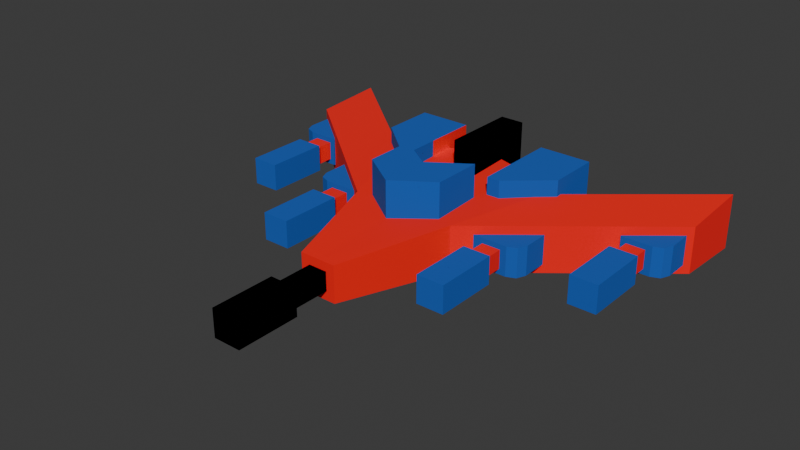 # Source: redSpacechip.blend  (saved by Blender 4.2.66; exported with 4.5.12 LTS)
import bpy
from mathutils import Matrix  # noqa: F401  (used for matrix-valued properties, if any)

bpy.ops.wm.read_factory_settings(use_empty=True)
scene = bpy.context.scene
scene.name = 'Scene'

# ---- collections
col_collection = bpy.data.collections.new('Collection'); scene.collection.children.link(col_collection)

# ---- materials (node trees are filled in below, after node groups)
mat_blue = bpy.data.materials.new('blue')
mat_red = bpy.data.materials.new('red')
mat_white = bpy.data.materials.new('white')

# ---- material node trees
mat_blue.use_nodes = True; mat_blue.node_tree.nodes.clear()
_N = mat_blue.node_tree.nodes; _L = mat_blue.node_tree.links
n0 = _N.new('ShaderNodeBsdfPrincipled'); n0.name = 'Principled BSDF'; n0.location = (10, 300)
n0.inputs[0].default_value = (0.001214, 0.0999, 0.4851, 1.0)
n0.inputs[2].default_value = 1.0
n1 = _N.new('ShaderNodeOutputMaterial'); n1.name = 'Material Output'; n1.location = (300, 300)
_L.new(n0.outputs[0], n1.inputs[0])
n1.is_active_output = True
mat_red.use_nodes = True; mat_red.node_tree.nodes.clear()
_N = mat_red.node_tree.nodes; _L = mat_red.node_tree.links
n0 = _N.new('ShaderNodeBsdfPrincipled'); n0.name = 'Principled BSDF'; n0.location = (10, 300)
n0.inputs[0].default_value = (1.0, 0.0, 0.0, 1.0)
n0.inputs[2].default_value = 1.0
n1 = _N.new('ShaderNodeOutputMaterial'); n1.name = 'Material Output'; n1.location = (300, 300)
_L.new(n0.outputs[0], n1.inputs[0])
n1.is_active_output = True
mat_white.use_nodes = True; mat_white.node_tree.nodes.clear()
_N = mat_white.node_tree.nodes; _L = mat_white.node_tree.links
n0 = _N.new('ShaderNodeBsdfPrincipled'); n0.name = 'Principled BSDF'; n0.location = (10, 300)
n0.inputs[2].default_value = 1.0
n1 = _N.new('ShaderNodeOutputMaterial'); n1.name = 'Material Output'; n1.location = (300, 300)
_L.new(n0.outputs[0], n1.inputs[0])
n1.is_active_output = True

# ---- world
world_world = bpy.data.worlds.new('World'); scene.world = world_world
world_world.use_nodes = True; world_world.node_tree.nodes.clear()
_N = world_world.node_tree.nodes; _L = world_world.node_tree.links
n0 = _N.new('ShaderNodeOutputWorld'); n0.name = 'World Output'; n0.location = (300, 300)
n1 = _N.new('ShaderNodeBackground'); n1.name = 'Background'; n1.location = (10, 300)
n1.inputs[0].default_value = (0.05088, 0.05088, 0.05088, 1.0)
_L.new(n1.outputs[0], n0.inputs[0])
n0.is_active_output = True
world_world.color = (0.05088, 0.05088, 0.05088)
world_world.sun_shadow_jitter_overblur = 0.0

# ---- meshes
me_cube_003 = bpy.data.meshes.new('Cube.003')
me_cube_003.from_pydata([(-4.936, 4.307, 1.349), (-1.0, -7.863, 0.7991), (-4.936, 4.307, -1.751), (-1.0, -7.863, -1.201), (3.225e-07, 5.796, -1.751), (-1.74e-06, -7.863, -1.201), (3.225e-07, 5.796, 1.349), (-1.74e-06, -7.863, 0.7991), (-2.952, -1.828, -1.474), (-2.952, -1.828, 1.072), (-7.172e-07, -1.09, 1.072), (-7.172e-07, -1.09, -1.474), (-4.654, 3.436, -1.712), (-4.654, 3.436, 1.31), (1.749e-07, 4.818, 1.31), (1.749e-07, 4.818, -1.712), (-11.94, 5.484, -1.474), (-11.94, 5.484, 1.072), (-11.94, 9.487, -1.712), (-11.94, 9.487, 1.31), (0.6615, 7.419, 2.879), (0.6615, 3.174, 2.879), (0.6615, 7.419, -0.2701), (0.6615, 3.174, -0.2701), (-0.6615, 7.419, 2.879), (-0.6615, 3.174, 2.879), (-0.6615, 7.419, -0.2701), (-0.6615, 3.174, -0.2701), (-2.12, 1.167, 3.009), (-2.12, -1.63, 3.009), (-2.12, 1.167, 0.2111), (-2.12, -1.63, 0.2111), (-5.943e-07, -0.2757, 0.2111), (-1.017e-06, -3.073, 0.2111), (-5.943e-07, -0.2757, 3.009), (-1.017e-06, -3.073, 3.009), (0.5111, -6.391, 0.3102), (0.5111, -10.03, 0.3102), (0.5111, -6.391, -0.7121), (0.5111, -10.03, -0.7121), (-0.5111, -6.391, 0.3102), (-0.5111, -10.03, 0.3102), (-0.5111, -6.391, -0.7121), (-0.5111, -10.03, -0.7121), (0.7576, -10.03, 0.5566), (0.7576, -10.03, -0.9585), (-0.7576, -10.03, 0.5566), (-0.7576, -10.03, -0.9585), (0.7576, -13.51, 0.5566), (0.7576, -13.51, -0.9585), (-0.7576, -13.51, 0.5566), (-0.7576, -13.51, -0.9585), (-2.445, 6.597, 2.187), (-2.445, 3.682, 2.187), (-2.445, 6.597, -2.589), (-2.445, 3.682, -2.589), (-5.361, 6.597, 2.187), (-5.361, 3.682, 2.187), (-5.361, 6.597, -2.589), (-5.361, 3.682, -2.589), (-2.445, 1.788, 2.187), (-2.445, 1.788, -2.589), (-3.165, 1.788, 2.187), (-3.165, 1.788, -2.589), (-4.335, 1.352, 0.3102), (-4.335, -2.286, 0.3102), (-4.335, 1.352, -0.7121), (-4.335, -2.286, -0.7121), (-5.358, 1.352, 0.3102), (-5.358, -2.286, 0.3102), (-5.358, 1.352, -0.7121), (-5.358, -2.286, -0.7121), (-4.089, -2.286, 0.5566), (-4.089, -2.286, -0.9585), (-5.604, -2.286, 0.5566), (-5.604, -2.286, -0.9585), (-4.089, -5.771, 0.5566), (-4.089, -5.771, -0.9585), (-5.604, -5.771, 0.5566), (-5.604, -5.771, -0.9585), (-9.564, 5.709, 0.3102), (-9.564, 2.071, 0.3102), (-9.564, 5.709, -0.7121), (-9.564, 2.071, -0.7121), (-10.59, 5.709, 0.3102), (-10.59, 2.071, 0.3102), (-10.59, 5.709, -0.7121), (-10.59, 2.071, -0.7121), (-9.317, 2.071, 0.5566), (-9.317, 2.071, -0.9585), (-10.83, 2.071, 0.5566), (-10.83, 2.071, -0.9585), (-9.317, -1.415, 0.5566), (-9.317, -1.415, -0.9585), (-10.83, -1.415, 0.5566), (-10.83, -1.415, -0.9585), (-3.158, 1.267, 0.6027), (-3.158, -1.131, 0.6027), (-3.158, 1.267, -1.005), (-3.158, -1.131, -1.005), (-6.427, 1.267, 0.6027), (-6.427, 1.267, -1.005), (-6.427, -0.4211, 0.6027), (-5.718, -1.131, 0.6027), (-6.219, -0.9229, 0.6027), (-5.718, -1.131, -1.005), (-6.427, -0.4211, -1.005), (-6.219, -0.9229, -1.005), (-9.257, 5.624, 0.6027), (-9.257, 3.226, 0.6027), (-9.257, 5.624, -1.005), (-9.257, 3.226, -1.005), (-11.66, 5.624, 0.6027), (-11.66, 5.624, -1.005), (-11.66, 3.936, 0.6027), (-10.95, 3.226, 0.6027), (-11.45, 3.434, 0.6027), (-10.95, 3.226, -1.005), (-11.66, 3.936, -1.005), (-11.45, 3.434, -1.005), (4.936, 4.307, 1.349), (1.0, -7.863, 0.7991), (4.936, 4.307, -1.751), (1.0, -7.863, -1.201), (2.952, -1.828, -1.474), (2.952, -1.828, 1.072), (4.654, 3.436, -1.712), (4.654, 3.436, 1.31), (11.94, 5.484, -1.474), (11.94, 5.484, 1.072), (11.94, 9.487, -1.712), (11.94, 9.487, 1.31), (-0.6615, 7.419, 2.879), (-0.6615, 3.174, 2.879), (-0.6615, 7.419, -0.2701), (-0.6615, 3.174, -0.2701), (0.6615, 7.419, 2.879), (0.6615, 3.174, 2.879), (0.6615, 7.419, -0.2701), (0.6615, 3.174, -0.2701), (2.12, 1.167, 3.009), (2.12, -1.63, 3.009), (2.12, 1.167, 0.2111), (2.12, -1.63, 0.2111), (-0.5111, -6.391, 0.3102), (-0.5111, -10.03, 0.3102), (-0.5111, -6.391, -0.7121), (-0.5111, -10.03, -0.7121), (0.5111, -6.391, 0.3102), (0.5111, -10.03, 0.3102), (0.5111, -6.391, -0.7121), (0.5111, -10.03, -0.7121), (-0.7576, -10.03, 0.5566), (-0.7576, -10.03, -0.9585), (0.7576, -10.03, 0.5566), (0.7576, -10.03, -0.9585), (-0.7576, -13.51, 0.5566), (-0.7576, -13.51, -0.9585), (0.7576, -13.51, 0.5566), (0.7576, -13.51, -0.9585), (2.445, 6.597, 2.187), (2.445, 3.682, 2.187), (2.445, 6.597, -2.589), (2.445, 3.682, -2.589), (5.361, 6.597, 2.187), (5.361, 3.682, 2.187), (5.361, 6.597, -2.589), (5.361, 3.682, -2.589), (2.445, 1.788, 2.187), (2.445, 1.788, -2.589), (3.165, 1.788, 2.187), (3.165, 1.788, -2.589), (4.335, 1.352, 0.3102), (4.335, -2.286, 0.3102), (4.335, 1.352, -0.7121), (4.335, -2.286, -0.7121), (5.358, 1.352, 0.3102), (5.358, -2.286, 0.3102), (5.358, 1.352, -0.7121), (5.358, -2.286, -0.7121), (4.089, -2.286, 0.5566), (4.089, -2.286, -0.9585), (5.604, -2.286, 0.5566), (5.604, -2.286, -0.9585), (4.089, -5.771, 0.5566), (4.089, -5.771, -0.9585), (5.604, -5.771, 0.5566), (5.604, -5.771, -0.9585), (9.564, 5.709, 0.3102), (9.564, 2.071, 0.3102), (9.564, 5.709, -0.7121), (9.564, 2.071, -0.7121), (10.59, 5.709, 0.3102), (10.59, 2.071, 0.3102), (10.59, 5.709, -0.7121), (10.59, 2.071, -0.7121), (9.317, 2.071, 0.5566), (9.317, 2.071, -0.9585), (10.83, 2.071, 0.5566), (10.83, 2.071, -0.9585), (9.317, -1.415, 0.5566), (9.317, -1.415, -0.9585), (10.83, -1.415, 0.5566), (10.83, -1.415, -0.9585), (3.158, 1.267, 0.6027), (3.158, -1.131, 0.6027), (3.158, 1.267, -1.005), (3.158, -1.131, -1.005), (6.427, 1.267, 0.6027), (6.427, 1.267, -1.005), (6.427, -0.4211, 0.6027), (5.718, -1.131, 0.6027), (6.219, -0.9229, 0.6027), (5.718, -1.131, -1.005), (6.427, -0.4211, -1.005), (6.219, -0.9229, -1.005), (9.257, 5.624, 0.6027), (9.257, 3.226, 0.6027), (9.257, 5.624, -1.005), (9.257, 3.226, -1.005), (11.66, 5.624, 0.6027), (11.66, 5.624, -1.005), (11.66, 3.936, 0.6027), (10.95, 3.226, 0.6027), (11.45, 3.434, 0.6027), (10.95, 3.226, -1.005), (11.66, 3.936, -1.005), (11.45, 3.434, -1.005)], [], [(11, 5, 3, 8), (8, 3, 1, 9), (4, 2, 0, 6), (3, 5, 7, 1), (9, 1, 7, 10), (13, 9, 10, 14), (13, 12, 18, 19), (15, 11, 8, 12), (4, 15, 12, 2), (2, 12, 13, 0), (0, 13, 14, 6), (18, 16, 17, 19), (9, 13, 19, 17), (12, 8, 16, 18), (8, 9, 17, 16), (20, 21, 23, 22), (22, 23, 27, 26), (26, 27, 25, 24), (24, 25, 21, 20), (22, 26, 24, 20), (27, 23, 21, 25), (32, 33, 31, 30), (30, 31, 29, 28), (32, 30, 28, 34), (31, 33, 35, 29), (28, 29, 35, 34), (36, 37, 39, 38), (38, 39, 43, 42), (42, 43, 41, 40), (40, 41, 37, 36), (38, 42, 40, 36), (43, 39, 45, 47), (46, 47, 51, 50), (41, 43, 47, 46), (39, 37, 44, 45), (37, 41, 46, 44), (51, 49, 48, 50), (45, 44, 48, 49), (44, 46, 50, 48), (47, 45, 49, 51), (52, 53, 55, 54), (54, 55, 59, 58), (58, 59, 57, 56), (56, 57, 53, 52), (54, 58, 56, 52), (57, 59, 63, 62), (63, 61, 60, 62), (55, 53, 60, 61), (53, 57, 62, 60), (59, 55, 61, 63), (64, 65, 67, 66), (66, 67, 71, 70), (70, 71, 69, 68), (68, 69, 65, 64), (66, 70, 68, 64), (71, 67, 73, 75), (74, 75, 79, 78), (69, 71, 75, 74), (67, 65, 72, 73), (65, 69, 74, 72), (79, 77, 76, 78), (73, 72, 76, 77), (72, 74, 78, 76), (75, 73, 77, 79), (80, 81, 83, 82), (82, 83, 87, 86), (86, 87, 85, 84), (84, 85, 81, 80), (82, 86, 84, 80), (87, 83, 89, 91), (90, 91, 95, 94), (85, 87, 91, 90), (83, 81, 88, 89), (81, 85, 90, 88), (95, 93, 92, 94), (89, 88, 92, 93), (88, 90, 94, 92), (91, 89, 93, 95), (96, 97, 99, 98), (100, 102, 104, 103, 97, 96), (98, 99, 105, 107, 106, 101), (98, 101, 100, 96), (101, 106, 102, 100), (105, 103, 104, 107), (107, 104, 102, 106), (105, 99, 97, 103), (108, 109, 111, 110), (112, 114, 116, 115, 109, 108), (110, 111, 117, 119, 118, 113), (110, 113, 112, 108), (113, 118, 114, 112), (117, 115, 116, 119), (119, 116, 114, 118), (117, 111, 109, 115), (11, 124, 123, 5), (124, 125, 121, 123), (4, 6, 120, 122), (123, 121, 7, 5), (125, 10, 7, 121), (127, 14, 10, 125), (127, 131, 130, 126), (15, 126, 124, 11), (4, 122, 126, 15), (122, 120, 127, 126), (120, 6, 14, 127), (130, 131, 129, 128), (125, 129, 131, 127), (126, 130, 128, 124), (124, 128, 129, 125), (132, 134, 135, 133), (134, 138, 139, 135), (138, 136, 137, 139), (136, 132, 133, 137), (134, 132, 136, 138), (139, 137, 133, 135), (32, 142, 143, 33), (142, 140, 141, 143), (32, 34, 140, 142), (143, 141, 35, 33), (140, 34, 35, 141), (144, 146, 147, 145), (146, 150, 151, 147), (150, 148, 149, 151), (148, 144, 145, 149), (146, 144, 148, 150), (151, 155, 153, 147), (154, 158, 159, 155), (149, 154, 155, 151), (147, 153, 152, 145), (145, 152, 154, 149), (159, 158, 156, 157), (153, 157, 156, 152), (152, 156, 158, 154), (155, 159, 157, 153), (160, 162, 163, 161), (162, 166, 167, 163), (166, 164, 165, 167), (164, 160, 161, 165), (162, 160, 164, 166), (165, 170, 171, 167), (171, 170, 168, 169), (163, 169, 168, 161), (161, 168, 170, 165), (167, 171, 169, 163), (172, 174, 175, 173), (174, 178, 179, 175), (178, 176, 177, 179), (176, 172, 173, 177), (174, 172, 176, 178), (179, 183, 181, 175), (182, 186, 187, 183), (177, 182, 183, 179), (175, 181, 180, 173), (173, 180, 182, 177), (187, 186, 184, 185), (181, 185, 184, 180), (180, 184, 186, 182), (183, 187, 185, 181), (188, 190, 191, 189), (190, 194, 195, 191), (194, 192, 193, 195), (192, 188, 189, 193), (190, 188, 192, 194), (195, 199, 197, 191), (198, 202, 203, 199), (193, 198, 199, 195), (191, 197, 196, 189), (189, 196, 198, 193), (203, 202, 200, 201), (197, 201, 200, 196), (196, 200, 202, 198), (199, 203, 201, 197), (204, 206, 207, 205), (208, 204, 205, 211, 212, 210), (206, 209, 214, 215, 213, 207), (206, 204, 208, 209), (209, 208, 210, 214), (213, 215, 212, 211), (215, 214, 210, 212), (213, 211, 205, 207), (216, 218, 219, 217), (220, 216, 217, 223, 224, 222), (218, 221, 226, 227, 225, 219), (218, 216, 220, 221), (221, 220, 222, 226), (225, 227, 224, 223), (227, 226, 222, 224), (225, 223, 217, 219)])
me_cube_003.polygons.foreach_set('material_index', [1, 1, 1, 1, 1, 1, 0, 1, 1, 1, 1, 1, 1, 1, 1, 0, 0, 0, 0, 0, 0, 0, 0, 0, 0, 0, 1, 1, 1, 1, 1, 0, 0, 0, 0, 0, 0, 0, 0, 0, 1, 0, 0, 0, 0, 0, 0, 0, 0, 0, 1, 1, 1, 1, 1, 0, 0, 0, 0, 0, 0, 0, 0, 0, 1, 1, 1, 1, 1, 0, 0, 0, 0, 0, 0, 0, 0, 0, 0, 0, 0, 0, 0, 0, 0, 0, 0, 0, 0, 0, 0, 0, 0, 0, 1, 1, 1, 1, 1, 1, 0, 1, 1, 1, 1, 1, 1, 1, 1, 0, 0, 0, 0, 0, 0, 1, 0, 0, 0, 0, 1, 1, 1, 1, 1, 0, 0, 0, 0, 0, 0, 0, 0, 0, 0, 0, 0, 0, 0, 0, 0, 0, 0, 0, 1, 1, 1, 1, 1, 0, 0, 0, 0, 0, 0, 0, 0, 0, 1, 1, 1, 1, 1, 0, 0, 0, 0, 0, 0, 0, 0, 0, 0, 0, 0, 0, 0, 0, 0, 0, 0, 0, 0, 0, 0, 0, 0, 0])
_uv = me_cube_003.uv_layers.new(name='UVMap')
_uv.uv.foreach_set('vector', [0.501, 0.375, 0.625, 0.375, 0.625, 0.5, 0.501, 0.5, 0.501, 0.5, 0.625, 0.5, 0.625, 0.75, 0.501, 0.75, 0.25, 0.5, 0.375, 0.5, 0.375, 0.75, 0.25, 0.75, 0.625, 0.5, 0.75, 0.5, 0.75, 0.75, 0.625, 0.75, 0.501, 0.75, 0.625, 0.75, 0.625, 0.875, 0.501, 0.875, 0.3929, 0.75, 0.501, 0.75, 0.501, 0.875, 0.3929, 0.875, 0.3929, 0.75, 0.3929, 0.5, 0.3929, 0.5, 0.3929, 0.75, 0.3929, 0.375, 0.501, 0.375, 0.501, 0.5, 0.3929, 0.5, 0.375, 0.375, 0.3929, 0.375, 0.3929, 0.5, 0.375, 0.5, 0.375, 0.5, 0.3929, 0.5, 0.3929, 0.75, 0.375, 0.75, 0.375, 0.75, 0.3929, 0.75, 0.3929, 0.875, 0.375, 0.875, 0.3929, 0.5, 0.501, 0.5, 0.501, 0.75, 0.3929, 0.75, 0.501, 0.75, 0.3929, 0.75, 0.3929, 0.75, 0.501, 0.75, 0.3929, 0.5, 0.501, 0.5, 0.501, 0.5, 0.3929, 0.5, 0.501, 0.5, 0.501, 0.75, 0.501, 0.75, 0.501, 0.5, 0.375, 0.0, 0.625, 0.0, 0.625, 0.25, 0.375, 0.25, 0.375, 0.25, 0.625, 0.25, 0.625, 0.5, 0.375, 0.5, 0.375, 0.5, 0.625, 0.5, 0.625, 0.75, 0.375, 0.75, 0.375, 0.75, 0.625, 0.75, 0.625, 1.0, 0.375, 1.0, 0.125, 0.5, 0.375, 0.5, 0.375, 0.75, 0.125, 0.75, 0.625, 0.5, 0.875, 0.5, 0.875, 0.75, 0.625, 0.75, 0.375, 0.375, 0.625, 0.375, 0.625, 0.5, 0.375, 0.5, 0.375, 0.5, 0.625, 0.5, 0.625, 0.75, 0.375, 0.75, 0.25, 0.5, 0.375, 0.5, 0.375, 0.75, 0.25, 0.75, 0.625, 0.5, 0.75, 0.5, 0.75, 0.75, 0.625, 0.75, 0.375, 0.75, 0.625, 0.75, 0.625, 0.875, 0.375, 0.875, 0.375, 0.0, 0.625, 0.0, 0.625, 0.25, 0.375, 0.25, 0.375, 0.25, 0.625, 0.25, 0.625, 0.5, 0.375, 0.5, 0.375, 0.5, 0.625, 0.5, 0.625, 0.75, 0.375, 0.75, 0.375, 0.75, 0.625, 0.75, 0.625, 1.0, 0.375, 1.0, 0.125, 0.5, 0.375, 0.5, 0.375, 0.75, 0.125, 0.75, 0.625, 0.5, 0.625, 0.25, 0.625, 0.25, 0.625, 0.5, 0.625, 0.75, 0.625, 0.5, 0.625, 0.5, 0.625, 0.75, 0.625, 0.75, 0.625, 0.5, 0.625, 0.5, 0.625, 0.75, 0.625, 0.25, 0.625, 0.0, 0.625, 0.0, 0.625, 0.25, 0.625, 1.0, 0.625, 0.75, 0.625, 0.75, 0.625, 1.0, 0.625, 0.5, 0.875, 0.5, 0.875, 0.75, 0.625, 0.75, 0.625, 0.25, 0.625, 0.0, 0.625, 0.0, 0.625, 0.25, 0.625, 1.0, 0.625, 0.75, 0.625, 0.75, 0.625, 1.0, 0.625, 0.5, 0.625, 0.25, 0.625, 0.25, 0.625, 0.5, 0.375, 0.0, 0.625, 0.0, 0.625, 0.25, 0.375, 0.25, 0.375, 0.25, 0.625, 0.25, 0.625, 0.5, 0.375, 0.5, 0.375, 0.5, 0.625, 0.5, 0.625, 0.75, 0.375, 0.75, 0.375, 0.75, 0.625, 0.75, 0.625, 1.0, 0.375, 1.0, 0.125, 0.5, 0.375, 0.5, 0.375, 0.75, 0.125, 0.75, 0.625, 0.75, 0.625, 0.5, 0.625, 0.5, 0.625, 0.75, 0.625, 0.5, 0.875, 0.5, 0.875, 0.75, 0.625, 0.75, 0.625, 0.25, 0.625, 0.0, 0.625, 0.0, 0.625, 0.25, 0.625, 1.0, 0.625, 0.75, 0.625, 0.75, 0.625, 1.0, 0.625, 0.5, 0.625, 0.25, 0.625, 0.25, 0.625, 0.5, 0.375, 0.0, 0.625, 0.0, 0.625, 0.25, 0.375, 0.25, 0.375, 0.25, 0.625, 0.25, 0.625, 0.5, 0.375, 0.5, 0.375, 0.5, 0.625, 0.5, 0.625, 0.75, 0.375, 0.75, 0.375, 0.75, 0.625, 0.75, 0.625, 1.0, 0.375, 1.0, 0.125, 0.5, 0.375, 0.5, 0.375, 0.75, 0.125, 0.75, 0.625, 0.5, 0.625, 0.25, 0.625, 0.25, 0.625, 0.5, 0.625, 0.75, 0.625, 0.5, 0.625, 0.5, 0.625, 0.75, 0.625, 0.75, 0.625, 0.5, 0.625, 0.5, 0.625, 0.75, 0.625, 0.25, 0.625, 0.0, 0.625, 0.0, 0.625, 0.25, 0.625, 1.0, 0.625, 0.75, 0.625, 0.75, 0.625, 1.0, 0.625, 0.5, 0.875, 0.5, 0.875, 0.75, 0.625, 0.75, 0.625, 0.25, 0.625, 0.0, 0.625, 0.0, 0.625, 0.25, 0.625, 1.0, 0.625, 0.75, 0.625, 0.75, 0.625, 1.0, 0.625, 0.5, 0.625, 0.25, 0.625, 0.25, 0.625, 0.5, 0.375, 0.0, 0.625, 0.0, 0.625, 0.25, 0.375, 0.25, 0.375, 0.25, 0.625, 0.25, 0.625, 0.5, 0.375, 0.5, 0.375, 0.5, 0.625, 0.5, 0.625, 0.75, 0.375, 0.75, 0.375, 0.75, 0.625, 0.75, 0.625, 1.0, 0.375, 1.0, 0.125, 0.5, 0.375, 0.5, 0.375, 0.75, 0.125, 0.75, 0.625, 0.5, 0.625, 0.25, 0.625, 0.25, 0.625, 0.5, 0.625, 0.75, 0.625, 0.5, 0.625, 0.5, 0.625, 0.75, 0.625, 0.75, 0.625, 0.5, 0.625, 0.5, 0.625, 0.75, 0.625, 0.25, 0.625, 0.0, 0.625, 0.0, 0.625, 0.25, 0.625, 1.0, 0.625, 0.75, 0.625, 0.75, 0.625, 1.0, 0.625, 0.5, 0.875, 0.5, 0.875, 0.75, 0.625, 0.75, 0.625, 0.25, 0.625, 0.0, 0.625, 0.0, 0.625, 0.25, 0.625, 1.0, 0.625, 0.75, 0.625, 0.75, 0.625, 1.0, 0.625, 0.5, 0.625, 0.25, 0.625, 0.25, 0.625, 0.5, 0.375, 0.0, 0.625, 0.0, 0.625, 0.25, 0.375, 0.25, 0.375, 0.75, 0.551, 0.75, 0.6033, 0.7717, 0.625, 0.824, 0.625, 1.0, 0.375, 1.0, 0.375, 0.25, 0.625, 0.25, 0.625, 0.426, 0.6033, 0.4783, 0.551, 0.5, 0.375, 0.5, 0.125, 0.5, 0.375, 0.5, 0.375, 0.75, 0.125, 0.75, 0.375, 0.5, 0.551, 0.5, 0.551, 0.75, 0.375, 0.75, 0.699, 0.5, 0.699, 0.75, 0.625, 0.75, 0.625, 0.5, 0.625, 0.5, 0.625, 0.75, 0.551, 0.75, 0.551, 0.5, 0.699, 0.5, 0.875, 0.5, 0.875, 0.75, 0.699, 0.75, 0.375, 0.0, 0.625, 0.0, 0.625, 0.25, 0.375, 0.25, 0.375, 0.75, 0.551, 0.75, 0.6033, 0.7717, 0.625, 0.824, 0.625, 1.0, 0.375, 1.0, 0.375, 0.25, 0.625, 0.25, 0.625, 0.426, 0.6033, 0.4783, 0.551, 0.5, 0.375, 0.5, 0.125, 0.5, 0.375, 0.5, 0.375, 0.75, 0.125, 0.75, 0.375, 0.5, 0.551, 0.5, 0.551, 0.75, 0.375, 0.75, 0.699, 0.5, 0.699, 0.75, 0.625, 0.75, 0.625, 0.5, 0.625, 0.5, 0.625, 0.75, 0.551, 0.75, 0.551, 0.5, 0.699, 0.5, 0.875, 0.5, 0.875, 0.75, 0.699, 0.75, 0.501, 0.375, 0.501, 0.5, 0.625, 0.5, 0.625, 0.375, 0.501, 0.5, 0.501, 0.75, 0.625, 0.75, 0.625, 0.5, 0.25, 0.5, 0.25, 0.75, 0.375, 0.75, 0.375, 0.5, 0.625, 0.5, 0.625, 0.75, 0.75, 0.75, 0.75, 0.5, 0.501, 0.75, 0.501, 0.875, 0.625, 0.875, 0.625, 0.75, 0.3929, 0.75, 0.3929, 0.875, 0.501, 0.875, 0.501, 0.75, 0.3929, 0.75, 0.3929, 0.75, 0.3929, 0.5, 0.3929, 0.5, 0.3929, 0.375, 0.3929, 0.5, 0.501, 0.5, 0.501, 0.375, 0.375, 0.375, 0.375, 0.5, 0.3929, 0.5, 0.3929, 0.375, 0.375, 0.5, 0.375, 0.75, 0.3929, 0.75, 0.3929, 0.5, 0.375, 0.75, 0.375, 0.875, 0.3929, 0.875, 0.3929, 0.75, 0.3929, 0.5, 0.3929, 0.75, 0.501, 0.75, 0.501, 0.5, 0.501, 0.75, 0.501, 0.75, 0.3929, 0.75, 0.3929, 0.75, 0.3929, 0.5, 0.3929, 0.5, 0.501, 0.5, 0.501, 0.5, 0.501, 0.5, 0.501, 0.5, 0.501, 0.75, 0.501, 0.75, 0.375, 0.0, 0.375, 0.25, 0.625, 0.25, 0.625, 0.0, 0.375, 0.25, 0.375, 0.5, 0.625, 0.5, 0.625, 0.25, 0.375, 0.5, 0.375, 0.75, 0.625, 0.75, 0.625, 0.5, 0.375, 0.75, 0.375, 1.0, 0.625, 1.0, 0.625, 0.75, 0.125, 0.5, 0.125, 0.75, 0.375, 0.75, 0.375, 0.5, 0.625, 0.5, 0.625, 0.75, 0.875, 0.75, 0.875, 0.5, 0.375, 0.375, 0.375, 0.5, 0.625, 0.5, 0.625, 0.375, 0.375, 0.5, 0.375, 0.75, 0.625, 0.75, 0.625, 0.5, 0.25, 0.5, 0.25, 0.75, 0.375, 0.75, 0.375, 0.5, 0.625, 0.5, 0.625, 0.75, 0.75, 0.75, 0.75, 0.5, 0.375, 0.75, 0.375, 0.875, 0.625, 0.875, 0.625, 0.75, 0.375, 0.0, 0.375, 0.25, 0.625, 0.25, 0.625, 0.0, 0.375, 0.25, 0.375, 0.5, 0.625, 0.5, 0.625, 0.25, 0.375, 0.5, 0.375, 0.75, 0.625, 0.75, 0.625, 0.5, 0.375, 0.75, 0.375, 1.0, 0.625, 1.0, 0.625, 0.75, 0.125, 0.5, 0.125, 0.75, 0.375, 0.75, 0.375, 0.5, 0.625, 0.5, 0.625, 0.5, 0.625, 0.25, 0.625, 0.25, 0.625, 0.75, 0.625, 0.75, 0.625, 0.5, 0.625, 0.5, 0.625, 0.75, 0.625, 0.75, 0.625, 0.5, 0.625, 0.5, 0.625, 0.25, 0.625, 0.25, 0.625, 0.0, 0.625, 0.0, 0.625, 1.0, 0.625, 1.0, 0.625, 0.75, 0.625, 0.75, 0.625, 0.5, 0.625, 0.75, 0.875, 0.75, 0.875, 0.5, 0.625, 0.25, 0.625, 0.25, 0.625, 0.0, 0.625, 0.0, 0.625, 1.0, 0.625, 1.0, 0.625, 0.75, 0.625, 0.75, 0.625, 0.5, 0.625, 0.5, 0.625, 0.25, 0.625, 0.25, 0.375, 0.0, 0.375, 0.25, 0.625, 0.25, 0.625, 0.0, 0.375, 0.25, 0.375, 0.5, 0.625, 0.5, 0.625, 0.25, 0.375, 0.5, 0.375, 0.75, 0.625, 0.75, 0.625, 0.5, 0.375, 0.75, 0.375, 1.0, 0.625, 1.0, 0.625, 0.75, 0.125, 0.5, 0.125, 0.75, 0.375, 0.75, 0.375, 0.5, 0.625, 0.75, 0.625, 0.75, 0.625, 0.5, 0.625, 0.5, 0.625, 0.5, 0.625, 0.75, 0.875, 0.75, 0.875, 0.5, 0.625, 0.25, 0.625, 0.25, 0.625, 0.0, 0.625, 0.0, 0.625, 1.0, 0.625, 1.0, 0.625, 0.75, 0.625, 0.75, 0.625, 0.5, 0.625, 0.5, 0.625, 0.25, 0.625, 0.25, 0.375, 0.0, 0.375, 0.25, 0.625, 0.25, 0.625, 0.0, 0.375, 0.25, 0.375, 0.5, 0.625, 0.5, 0.625, 0.25, 0.375, 0.5, 0.375, 0.75, 0.625, 0.75, 0.625, 0.5, 0.375, 0.75, 0.375, 1.0, 0.625, 1.0, 0.625, 0.75, 0.125, 0.5, 0.125, 0.75, 0.375, 0.75, 0.375, 0.5, 0.625, 0.5, 0.625, 0.5, 0.625, 0.25, 0.625, 0.25, 0.625, 0.75, 0.625, 0.75, 0.625, 0.5, 0.625, 0.5, 0.625, 0.75, 0.625, 0.75, 0.625, 0.5, 0.625, 0.5, 0.625, 0.25, 0.625, 0.25, 0.625, 0.0, 0.625, 0.0, 0.625, 1.0, 0.625, 1.0, 0.625, 0.75, 0.625, 0.75, 0.625, 0.5, 0.625, 0.75, 0.875, 0.75, 0.875, 0.5, 0.625, 0.25, 0.625, 0.25, 0.625, 0.0, 0.625, 0.0, 0.625, 1.0, 0.625, 1.0, 0.625, 0.75, 0.625, 0.75, 0.625, 0.5, 0.625, 0.5, 0.625, 0.25, 0.625, 0.25, 0.375, 0.0, 0.375, 0.25, 0.625, 0.25, 0.625, 0.0, 0.375, 0.25, 0.375, 0.5, 0.625, 0.5, 0.625, 0.25, 0.375, 0.5, 0.375, 0.75, 0.625, 0.75, 0.625, 0.5, 0.375, 0.75, 0.375, 1.0, 0.625, 1.0, 0.625, 0.75, 0.125, 0.5, 0.125, 0.75, 0.375, 0.75, 0.375, 0.5, 0.625, 0.5, 0.625, 0.5, 0.625, 0.25, 0.625, 0.25, 0.625, 0.75, 0.625, 0.75, 0.625, 0.5, 0.625, 0.5, 0.625, 0.75, 0.625, 0.75, 0.625, 0.5, 0.625, 0.5, 0.625, 0.25, 0.625, 0.25, 0.625, 0.0, 0.625, 0.0, 0.625, 1.0, 0.625, 1.0, 0.625, 0.75, 0.625, 0.75, 0.625, 0.5, 0.625, 0.75, 0.875, 0.75, 0.875, 0.5, 0.625, 0.25, 0.625, 0.25, 0.625, 0.0, 0.625, 0.0, 0.625, 1.0, 0.625, 1.0, 0.625, 0.75, 0.625, 0.75, 0.625, 0.5, 0.625, 0.5, 0.625, 0.25, 0.625, 0.25, 0.375, 0.0, 0.375, 0.25, 0.625, 0.25, 0.625, 0.0, 0.375, 0.75, 0.375, 1.0, 0.625, 1.0, 0.625, 0.824, 0.6033, 0.7717, 0.551, 0.75, 0.375, 0.25, 0.375, 0.5, 0.551, 0.5, 0.6033, 0.4783, 0.625, 0.426, 0.625, 0.25, 0.125, 0.5, 0.125, 0.75, 0.375, 0.75, 0.375, 0.5, 0.375, 0.5, 0.375, 0.75, 0.551, 0.75, 0.551, 0.5, 0.699, 0.5, 0.625, 0.5, 0.625, 0.75, 0.699, 0.75, 0.625, 0.5, 0.551, 0.5, 0.551, 0.75, 0.625, 0.75, 0.699, 0.5, 0.699, 0.75, 0.875, 0.75, 0.875, 0.5, 0.375, 0.0, 0.375, 0.25, 0.625, 0.25, 0.625, 0.0, 0.375, 0.75, 0.375, 1.0, 0.625, 1.0, 0.625, 0.824, 0.6033, 0.7717, 0.551, 0.75, 0.375, 0.25, 0.375, 0.5, 0.551, 0.5, 0.6033, 0.4783, 0.625, 0.426, 0.625, 0.25, 0.125, 0.5, 0.125, 0.75, 0.375, 0.75, 0.375, 0.5, 0.375, 0.5, 0.375, 0.75, 0.551, 0.75, 0.551, 0.5, 0.699, 0.5, 0.625, 0.5, 0.625, 0.75, 0.699, 0.75, 0.625, 0.5, 0.551, 0.5, 0.551, 0.75, 0.625, 0.75, 0.699, 0.5, 0.699, 0.75, 0.875, 0.75, 0.875, 0.5])
me_cube_003.materials.append(mat_blue)
me_cube_003.materials.append(mat_red)
me_cube_003.materials.append(mat_white)
me_cube_003.update()

# ---- objects
ob_spacechip = bpy.data.objects.new('Spacechip', me_cube_003)

# ---- transforms, parenting, visibility, modifiers, constraints
ob_spacechip.location = (0.0, 0.0, 0.0)
ob_spacechip.scale = (0.1148, 0.1148, 0.1148)

# ---- collection membership
col_collection.objects.link(ob_spacechip)

# ---- scene / render settings (as saved in the file)
scene.frame_start = 1; scene.frame_end = 250; scene.frame_set(1)
scene.render.engine = 'BLENDER_EEVEE_NEXT'
bpy.context.view_layer.update()

# ---- added for rendering (the .blend has no active camera and no usable light): camera, sun
cam_auto = bpy.data.cameras.new('AutoCamera')
cam_auto.lens = 50.0
cam_auto.sensor_width = 36.0
cam_auto.clip_end = 1000.0
ob_auto_camera = bpy.data.objects.new('AutoCamera', cam_auto)
scene.collection.objects.link(ob_auto_camera)
ob_auto_camera.location = (3.5699, -4.51495, 2.87999)
ob_auto_camera.rotation_euler = (1.09748, -7.21219e-08, 0.694738)
scene.camera = ob_auto_camera
light_auto_sun = bpy.data.lights.new('AutoSun', 'SUN')
light_auto_sun.energy = 3.0
light_auto_sun.angle = 0.0523599
ob_auto_sun = bpy.data.objects.new('AutoSun', light_auto_sun)
scene.collection.objects.link(ob_auto_sun)
ob_auto_sun.rotation_euler = (0.872665, 0.174533, 0.523599)
bpy.context.view_layer.update()
